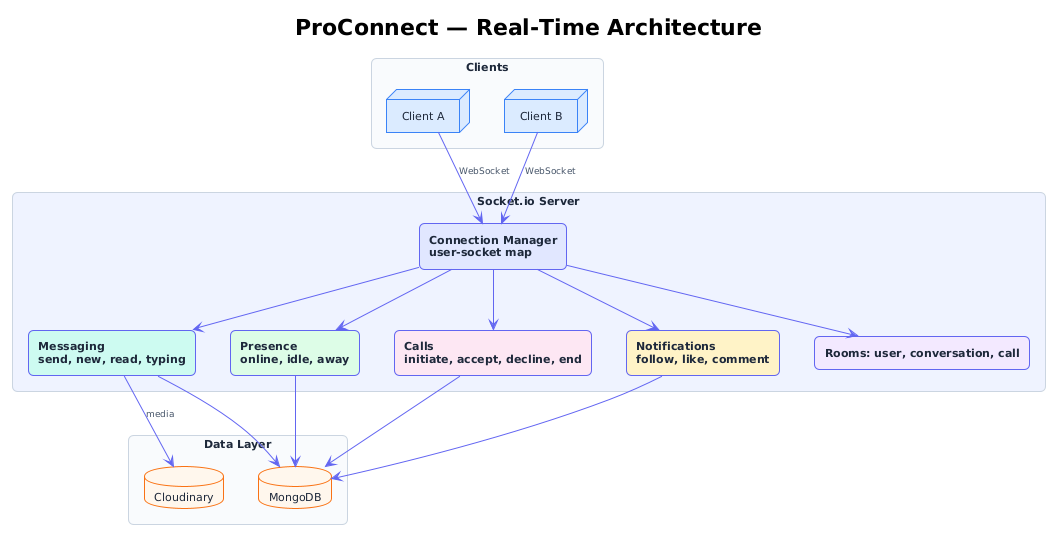

The diagram above was rendered by PlantUML. Its source (embedded in the PNG):
@startuml
!theme plain
skinparam backgroundColor white
skinparam defaultFontName "Segoe UI"
skinparam defaultFontSize 11
skinparam shadowing false
skinparam roundCorner 10
skinparam componentStyle rectangle

skinparam component {
    BackgroundColor #EEF2FF
    BorderColor #6366F1
    FontColor #1E293B
    FontStyle bold
}

skinparam node {
    BackgroundColor #DBEAFE
    BorderColor #3B82F6
    FontColor #1E293B
}

skinparam database {
    BackgroundColor #FFF7ED
    BorderColor #F97316
    FontColor #1E293B
}

skinparam rectangle {
    BorderColor #CBD5E1
    FontColor #1E293B
    FontStyle bold
}

skinparam arrow {
    Color #6366F1
    FontColor #475569
    FontSize 9
}

title <b>ProConnect — Real-Time Architecture</b>

rectangle "**Clients**" #F8FAFC {
    node "Client A" as clientA
    node "Client B" as clientB
}

rectangle "**Socket.io Server**" #EEF2FF {
    component "**Connection Manager**\nuser-socket map" as connMgr #E0E7FF

    component "**Presence**\nonline, idle, away" as presence #DCFCE7
    component "**Messaging**\nsend, new, read, typing" as messaging #CCFBF1
    component "**Calls**\ninitiate, accept, decline, end" as calls #FCE7F3
    component "**Notifications**\nfollow, like, comment" as notifs #FEF3C7

    component "Rooms: user, conversation, call" as rooms #F3E8FF
}

rectangle "**Data Layer**" #F8FAFC {
    database "MongoDB" as db
    database "Cloudinary" as cdn
}

clientA -down-> connMgr : WebSocket
clientB -down-> connMgr : WebSocket

connMgr -down-> presence
connMgr -down-> messaging
connMgr -down-> calls
connMgr -down-> notifs
connMgr -down-> rooms

presence -down-> db
messaging -down-> db
calls -down-> db
notifs -down-> db
messaging -right-> cdn : media
@enduml